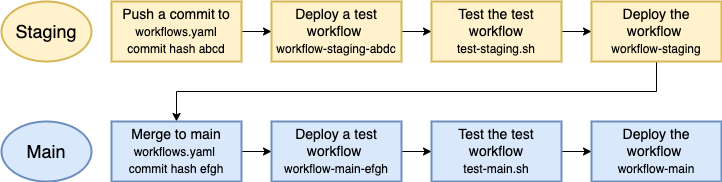

The diagram above was exported from draw.io. Its source (the exported page's mxGraphModel, read from the mxfile embedded in the PNG):
<mxGraphModel dx="1627" dy="952" grid="1" gridSize="10" guides="1" tooltips="1" connect="1" arrows="1" fold="1" page="1" pageScale="1" pageWidth="827" pageHeight="1169" math="0" shadow="0">
  <root>
    <mxCell id="0" />
    <mxCell id="1" parent="0" />
    <mxCell id="o_u1CcPSsciYdBG9XgGr-54" value="&lt;span style=&quot;font-weight: normal;&quot;&gt;Main&lt;/span&gt;" style="ellipse;whiteSpace=wrap;html=1;fontSize=18;strokeWidth=2;fontStyle=1;fillColor=#dae8fc;strokeColor=#6c8ebf;" parent="1" vertex="1">
      <mxGeometry x="200" y="160" width="90" height="60" as="geometry" />
    </mxCell>
    <mxCell id="SCQd7NhNmJiB683LyM4Q-11" value="" style="edgeStyle=orthogonalEdgeStyle;rounded=0;orthogonalLoop=1;jettySize=auto;html=1;fontSize=12;" parent="1" source="SCQd7NhNmJiB683LyM4Q-2" target="SCQd7NhNmJiB683LyM4Q-4" edge="1">
      <mxGeometry relative="1" as="geometry" />
    </mxCell>
    <mxCell id="SCQd7NhNmJiB683LyM4Q-2" value="&lt;span style=&quot;font-weight: normal;&quot;&gt;Push a commit&lt;/span&gt;&lt;span style=&quot;font-weight: normal; font-size: 12px;&quot;&gt;&amp;nbsp;&lt;/span&gt;&lt;span style=&quot;font-weight: normal;&quot;&gt;&lt;font style=&quot;font-size: 14px;&quot;&gt;to &lt;/font&gt;&lt;font style=&quot;font-size: 12px;&quot;&gt;workflows.yaml&lt;/font&gt;&lt;br&gt;&lt;span style=&quot;font-size: 12px;&quot;&gt;commit hash abcd&lt;/span&gt;&lt;br&gt;&lt;/span&gt;" style="rounded=0;whiteSpace=wrap;html=1;fontSize=14;strokeWidth=2;fontStyle=1;fillColor=#fff2cc;strokeColor=#d6b656;" parent="1" vertex="1">
      <mxGeometry x="310" y="40" width="130" height="60" as="geometry" />
    </mxCell>
    <mxCell id="SCQd7NhNmJiB683LyM4Q-3" value="&lt;span style=&quot;font-weight: normal;&quot;&gt;Staging&lt;/span&gt;" style="ellipse;whiteSpace=wrap;html=1;fontSize=18;strokeWidth=2;fontStyle=1;fillColor=#fff2cc;strokeColor=#d6b656;" parent="1" vertex="1">
      <mxGeometry x="200" y="40" width="90" height="60" as="geometry" />
    </mxCell>
    <mxCell id="SCQd7NhNmJiB683LyM4Q-12" value="" style="edgeStyle=orthogonalEdgeStyle;rounded=0;orthogonalLoop=1;jettySize=auto;html=1;fontSize=12;" parent="1" source="SCQd7NhNmJiB683LyM4Q-4" target="SCQd7NhNmJiB683LyM4Q-5" edge="1">
      <mxGeometry relative="1" as="geometry" />
    </mxCell>
    <mxCell id="SCQd7NhNmJiB683LyM4Q-4" value="&lt;span style=&quot;font-weight: normal;&quot;&gt;Deploy a test workflow&amp;nbsp;&lt;/span&gt;&lt;br&gt;&lt;font style=&quot;font-size: 12px; font-weight: normal;&quot;&gt;workflow-staging-abdc&lt;/font&gt;" style="rounded=0;whiteSpace=wrap;html=1;fontSize=14;strokeWidth=2;fontStyle=1;fillColor=#fff2cc;strokeColor=#d6b656;" parent="1" vertex="1">
      <mxGeometry x="470" y="40" width="130" height="60" as="geometry" />
    </mxCell>
    <mxCell id="SCQd7NhNmJiB683LyM4Q-13" value="" style="edgeStyle=orthogonalEdgeStyle;rounded=0;orthogonalLoop=1;jettySize=auto;html=1;fontSize=12;" parent="1" source="SCQd7NhNmJiB683LyM4Q-5" target="SCQd7NhNmJiB683LyM4Q-6" edge="1">
      <mxGeometry relative="1" as="geometry" />
    </mxCell>
    <mxCell id="SCQd7NhNmJiB683LyM4Q-5" value="&lt;span style=&quot;font-weight: 400;&quot;&gt;Test the test workflow&lt;br&gt;&lt;font style=&quot;font-size: 12px;&quot;&gt;test-staging.sh&lt;/font&gt;&lt;br&gt;&lt;/span&gt;" style="rounded=0;whiteSpace=wrap;html=1;fontSize=14;strokeWidth=2;fontStyle=1;fillColor=#fff2cc;strokeColor=#d6b656;" parent="1" vertex="1">
      <mxGeometry x="630" y="40" width="130" height="60" as="geometry" />
    </mxCell>
    <mxCell id="SCQd7NhNmJiB683LyM4Q-18" value="" style="edgeStyle=orthogonalEdgeStyle;rounded=0;orthogonalLoop=1;jettySize=auto;html=1;fontSize=12;entryX=0.5;entryY=0;entryDx=0;entryDy=0;" parent="1" source="SCQd7NhNmJiB683LyM4Q-6" target="SCQd7NhNmJiB683LyM4Q-7" edge="1">
      <mxGeometry relative="1" as="geometry">
        <Array as="points">
          <mxPoint x="855" y="130" />
          <mxPoint x="375" y="130" />
        </Array>
      </mxGeometry>
    </mxCell>
    <mxCell id="SCQd7NhNmJiB683LyM4Q-6" value="&lt;span style=&quot;font-weight: normal;&quot;&gt;Deploy the workflow&amp;nbsp;&lt;/span&gt;&lt;br&gt;&lt;font style=&quot;font-size: 12px; font-weight: normal;&quot;&gt;workflow-staging&lt;/font&gt;" style="rounded=0;whiteSpace=wrap;html=1;fontSize=14;strokeWidth=2;fontStyle=1;fillColor=#fff2cc;strokeColor=#d6b656;" parent="1" vertex="1">
      <mxGeometry x="790" y="40" width="130" height="60" as="geometry" />
    </mxCell>
    <mxCell id="SCQd7NhNmJiB683LyM4Q-14" value="" style="edgeStyle=orthogonalEdgeStyle;rounded=0;orthogonalLoop=1;jettySize=auto;html=1;fontSize=12;" parent="1" source="SCQd7NhNmJiB683LyM4Q-7" target="SCQd7NhNmJiB683LyM4Q-8" edge="1">
      <mxGeometry relative="1" as="geometry" />
    </mxCell>
    <mxCell id="SCQd7NhNmJiB683LyM4Q-7" value="&lt;span style=&quot;font-weight: normal;&quot;&gt;Merge to main&lt;br&gt;&lt;/span&gt;&lt;span style=&quot;font-weight: 400;&quot;&gt;&lt;font style=&quot;font-size: 12px;&quot;&gt;workflows.yaml&amp;nbsp;&lt;/font&gt;&lt;/span&gt;&lt;span style=&quot;font-weight: normal;&quot;&gt;&lt;br&gt;&lt;span style=&quot;font-size: 12px;&quot;&gt;commit hash efgh&lt;/span&gt;&lt;/span&gt;" style="rounded=0;whiteSpace=wrap;html=1;fontSize=14;strokeWidth=2;fontStyle=1;fillColor=#dae8fc;strokeColor=#6c8ebf;" parent="1" vertex="1">
      <mxGeometry x="310" y="160" width="130" height="60" as="geometry" />
    </mxCell>
    <mxCell id="SCQd7NhNmJiB683LyM4Q-15" value="" style="edgeStyle=orthogonalEdgeStyle;rounded=0;orthogonalLoop=1;jettySize=auto;html=1;fontSize=12;" parent="1" source="SCQd7NhNmJiB683LyM4Q-8" target="SCQd7NhNmJiB683LyM4Q-9" edge="1">
      <mxGeometry relative="1" as="geometry" />
    </mxCell>
    <mxCell id="SCQd7NhNmJiB683LyM4Q-8" value="&lt;span style=&quot;font-weight: normal;&quot;&gt;Deploy a test workflow&amp;nbsp;&lt;/span&gt;&lt;br&gt;&lt;font style=&quot;font-size: 12px; font-weight: normal;&quot;&gt;workflow-main-efgh&lt;/font&gt;" style="rounded=0;whiteSpace=wrap;html=1;fontSize=14;strokeWidth=2;fontStyle=1;fillColor=#dae8fc;strokeColor=#6c8ebf;" parent="1" vertex="1">
      <mxGeometry x="470" y="160" width="130" height="60" as="geometry" />
    </mxCell>
    <mxCell id="SCQd7NhNmJiB683LyM4Q-16" value="" style="edgeStyle=orthogonalEdgeStyle;rounded=0;orthogonalLoop=1;jettySize=auto;html=1;fontSize=12;" parent="1" source="SCQd7NhNmJiB683LyM4Q-9" target="SCQd7NhNmJiB683LyM4Q-10" edge="1">
      <mxGeometry relative="1" as="geometry" />
    </mxCell>
    <mxCell id="SCQd7NhNmJiB683LyM4Q-9" value="&lt;span style=&quot;font-weight: 400;&quot;&gt;Test the test workflow&lt;br&gt;&lt;font style=&quot;font-size: 12px;&quot;&gt;test-main.sh&lt;/font&gt;&lt;br&gt;&lt;/span&gt;" style="rounded=0;whiteSpace=wrap;html=1;fontSize=14;strokeWidth=2;fontStyle=1;fillColor=#dae8fc;strokeColor=#6c8ebf;" parent="1" vertex="1">
      <mxGeometry x="630" y="160" width="130" height="60" as="geometry" />
    </mxCell>
    <mxCell id="SCQd7NhNmJiB683LyM4Q-10" value="&lt;span style=&quot;font-weight: normal;&quot;&gt;Deploy the workflow&amp;nbsp;&lt;/span&gt;&lt;br&gt;&lt;font style=&quot;font-size: 12px; font-weight: normal;&quot;&gt;workflow-main&lt;/font&gt;" style="rounded=0;whiteSpace=wrap;html=1;fontSize=14;strokeWidth=2;fontStyle=1;fillColor=#dae8fc;strokeColor=#6c8ebf;" parent="1" vertex="1">
      <mxGeometry x="790" y="160" width="130" height="60" as="geometry" />
    </mxCell>
  </root>
</mxGraphModel>